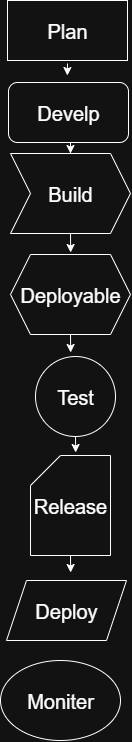

The diagram above was exported from draw.io. Its source (the exported page's mxGraphModel, read from the mxfile embedded in the PNG):
<mxGraphModel dx="727" dy="394" grid="1" gridSize="10" guides="1" tooltips="1" connect="1" arrows="1" fold="1" page="1" pageScale="1" pageWidth="827" pageHeight="1169" math="0" shadow="0">
  <root>
    <mxCell id="0" />
    <mxCell id="1" parent="0" />
    <mxCell id="TrFlxbGaPwwx7_SEGThX-19" style="edgeStyle=orthogonalEdgeStyle;rounded=0;orthogonalLoop=1;jettySize=auto;html=1;exitX=0.5;exitY=1;exitDx=0;exitDy=0;" edge="1" parent="1" source="TrFlxbGaPwwx7_SEGThX-1" target="TrFlxbGaPwwx7_SEGThX-3">
      <mxGeometry relative="1" as="geometry">
        <Array as="points">
          <mxPoint x="412" y="200" />
          <mxPoint x="412" y="200" />
        </Array>
      </mxGeometry>
    </mxCell>
    <mxCell id="TrFlxbGaPwwx7_SEGThX-1" value="&lt;span style=&quot;font-size: 20px;&quot;&gt;Develp&lt;/span&gt;" style="rounded=1;whiteSpace=wrap;html=1;" vertex="1" parent="1">
      <mxGeometry x="350" y="130" width="120" height="60" as="geometry" />
    </mxCell>
    <mxCell id="TrFlxbGaPwwx7_SEGThX-16" style="edgeStyle=orthogonalEdgeStyle;rounded=0;orthogonalLoop=1;jettySize=auto;html=1;exitX=0.5;exitY=1;exitDx=0;exitDy=0;" edge="1" parent="1">
      <mxGeometry relative="1" as="geometry">
        <mxPoint x="408.8333333333335" y="123" as="targetPoint" />
        <mxPoint x="409" y="111" as="sourcePoint" />
      </mxGeometry>
    </mxCell>
    <mxCell id="TrFlxbGaPwwx7_SEGThX-2" value="&lt;font style=&quot;font-size: 20px;&quot;&gt;Plan&lt;/font&gt;" style="rounded=0;whiteSpace=wrap;html=1;" vertex="1" parent="1">
      <mxGeometry x="349" y="48" width="120" height="60" as="geometry" />
    </mxCell>
    <mxCell id="TrFlxbGaPwwx7_SEGThX-20" style="edgeStyle=orthogonalEdgeStyle;rounded=0;orthogonalLoop=1;jettySize=auto;html=1;exitX=0.5;exitY=1;exitDx=0;exitDy=0;" edge="1" parent="1" source="TrFlxbGaPwwx7_SEGThX-3">
      <mxGeometry relative="1" as="geometry">
        <mxPoint x="412.16666666666674" y="300" as="targetPoint" />
      </mxGeometry>
    </mxCell>
    <mxCell id="TrFlxbGaPwwx7_SEGThX-3" value="&lt;font style=&quot;font-size: 20px;&quot;&gt;Build&lt;/font&gt;" style="shape=step;perimeter=stepPerimeter;whiteSpace=wrap;html=1;fixedSize=1;" vertex="1" parent="1">
      <mxGeometry x="352" y="201" width="120" height="80" as="geometry" />
    </mxCell>
    <mxCell id="TrFlxbGaPwwx7_SEGThX-23" style="edgeStyle=orthogonalEdgeStyle;rounded=0;orthogonalLoop=1;jettySize=auto;html=1;exitX=0.5;exitY=1;exitDx=0;exitDy=0;" edge="1" parent="1" source="TrFlxbGaPwwx7_SEGThX-5">
      <mxGeometry relative="1" as="geometry">
        <mxPoint x="412.16666666666674" y="400" as="targetPoint" />
      </mxGeometry>
    </mxCell>
    <mxCell id="TrFlxbGaPwwx7_SEGThX-5" value="&lt;font style=&quot;font-size: 20px;&quot;&gt;Deployable&lt;/font&gt;" style="shape=hexagon;perimeter=hexagonPerimeter2;whiteSpace=wrap;html=1;fixedSize=1;" vertex="1" parent="1">
      <mxGeometry x="352" y="302" width="120" height="80" as="geometry" />
    </mxCell>
    <mxCell id="TrFlxbGaPwwx7_SEGThX-24" style="edgeStyle=orthogonalEdgeStyle;rounded=0;orthogonalLoop=1;jettySize=auto;html=1;exitX=0.5;exitY=1;exitDx=0;exitDy=0;" edge="1" parent="1" source="TrFlxbGaPwwx7_SEGThX-6">
      <mxGeometry relative="1" as="geometry">
        <mxPoint x="417.16666666666674" y="500" as="targetPoint" />
      </mxGeometry>
    </mxCell>
    <mxCell id="TrFlxbGaPwwx7_SEGThX-6" value="&lt;font style=&quot;font-size: 20px;&quot;&gt;Test&lt;/font&gt;" style="ellipse;whiteSpace=wrap;html=1;aspect=fixed;" vertex="1" parent="1">
      <mxGeometry x="377" y="404" width="80" height="80" as="geometry" />
    </mxCell>
    <mxCell id="TrFlxbGaPwwx7_SEGThX-27" style="edgeStyle=orthogonalEdgeStyle;rounded=0;orthogonalLoop=1;jettySize=auto;html=1;exitX=0.5;exitY=1;exitDx=0;exitDy=0;exitPerimeter=0;" edge="1" parent="1" source="TrFlxbGaPwwx7_SEGThX-25">
      <mxGeometry relative="1" as="geometry">
        <mxPoint x="412.16666666666674" y="620" as="targetPoint" />
      </mxGeometry>
    </mxCell>
    <mxCell id="TrFlxbGaPwwx7_SEGThX-25" value="&lt;font style=&quot;font-size: 20px;&quot;&gt;Release&lt;/font&gt;" style="shape=card;whiteSpace=wrap;html=1;" vertex="1" parent="1">
      <mxGeometry x="372" y="503" width="80" height="100" as="geometry" />
    </mxCell>
    <mxCell id="TrFlxbGaPwwx7_SEGThX-26" value="&lt;font style=&quot;font-size: 20px;&quot;&gt;Deploy&lt;/font&gt;" style="shape=parallelogram;perimeter=parallelogramPerimeter;whiteSpace=wrap;html=1;fixedSize=1;" vertex="1" parent="1">
      <mxGeometry x="348" y="628" width="120" height="60" as="geometry" />
    </mxCell>
    <mxCell id="TrFlxbGaPwwx7_SEGThX-28" value="&lt;font style=&quot;font-size: 20px;&quot;&gt;Moniter&lt;/font&gt;" style="ellipse;whiteSpace=wrap;html=1;" vertex="1" parent="1">
      <mxGeometry x="342" y="708" width="120" height="80" as="geometry" />
    </mxCell>
  </root>
</mxGraphModel>